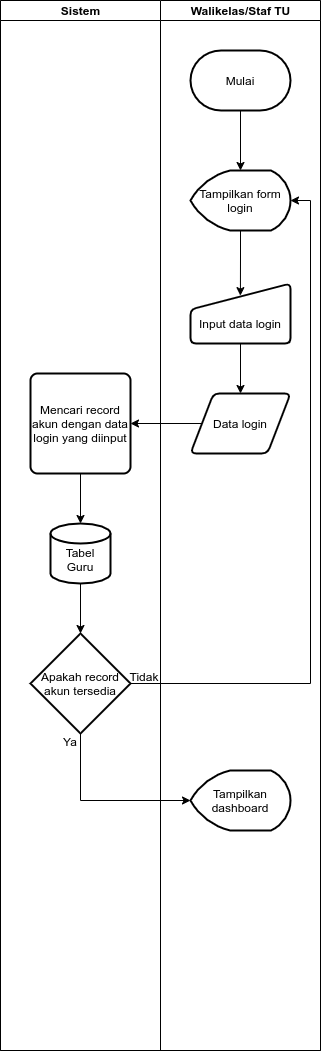

The diagram above was exported from draw.io. Its source (the exported page's mxGraphModel, read from the mxfile embedded in the PNG):
<mxGraphModel dx="739" dy="437" grid="1" gridSize="10" guides="1" tooltips="1" connect="1" arrows="1" fold="1" page="1" pageScale="1" pageWidth="1100" pageHeight="850" background="#ffffff" math="0" shadow="0">
  <root>
    <mxCell id="0" />
    <mxCell id="1" parent="0" />
    <mxCell id="77e6c97f196da883-1" value="" style="swimlane;html=1;childLayout=stackLayout;startSize=0;rounded=0;shadow=0;labelBackgroundColor=none;strokeWidth=1;fontFamily=Verdana;fontSize=8;align=center;" parent="1" vertex="1">
      <mxGeometry x="70" y="90" width="320" height="1050" as="geometry" />
    </mxCell>
    <mxCell id="77e6c97f196da883-3" value="Sistem" style="swimlane;html=1;startSize=20;" parent="77e6c97f196da883-1" vertex="1">
      <mxGeometry width="160" height="1050" as="geometry" />
    </mxCell>
    <mxCell id="JBHgxiN1f_c6C6LNTwu3-11" style="edgeStyle=orthogonalEdgeStyle;rounded=0;orthogonalLoop=1;jettySize=auto;html=1;exitX=0.5;exitY=1;exitDx=0;exitDy=0;entryX=0.5;entryY=0;entryDx=0;entryDy=0;entryPerimeter=0;" parent="77e6c97f196da883-3" source="JBHgxiN1f_c6C6LNTwu3-7" target="JBHgxiN1f_c6C6LNTwu3-10" edge="1">
      <mxGeometry relative="1" as="geometry" />
    </mxCell>
    <mxCell id="JBHgxiN1f_c6C6LNTwu3-7" value="Mencari record akun dengan data login yang diinput" style="rounded=1;whiteSpace=wrap;html=1;absoluteArcSize=1;arcSize=14;strokeWidth=2;" parent="77e6c97f196da883-3" vertex="1">
      <mxGeometry x="30" y="373" width="100" height="100" as="geometry" />
    </mxCell>
    <mxCell id="JBHgxiN1f_c6C6LNTwu3-14" style="edgeStyle=orthogonalEdgeStyle;rounded=0;orthogonalLoop=1;jettySize=auto;html=1;exitX=0.5;exitY=1;exitDx=0;exitDy=0;exitPerimeter=0;entryX=0.5;entryY=0;entryDx=0;entryDy=0;entryPerimeter=0;" parent="77e6c97f196da883-3" source="JBHgxiN1f_c6C6LNTwu3-10" target="JBHgxiN1f_c6C6LNTwu3-13" edge="1">
      <mxGeometry relative="1" as="geometry" />
    </mxCell>
    <mxCell id="JBHgxiN1f_c6C6LNTwu3-10" value="Tabel Guru" style="strokeWidth=2;html=1;shape=mxgraph.flowchart.database;whiteSpace=wrap;spacingTop=12;" parent="77e6c97f196da883-3" vertex="1">
      <mxGeometry x="50" y="523" width="60" height="60" as="geometry" />
    </mxCell>
    <mxCell id="JBHgxiN1f_c6C6LNTwu3-13" value="Apakah record akun tersedia" style="strokeWidth=2;html=1;shape=mxgraph.flowchart.decision;whiteSpace=wrap;" parent="77e6c97f196da883-3" vertex="1">
      <mxGeometry x="30" y="633" width="100" height="100" as="geometry" />
    </mxCell>
    <mxCell id="JBHgxiN1f_c6C6LNTwu3-17" value="Tidak" style="text;html=1;strokeColor=none;fillColor=none;align=center;verticalAlign=middle;whiteSpace=wrap;rounded=0;" parent="77e6c97f196da883-3" vertex="1">
      <mxGeometry x="129" y="668" width="30" height="15" as="geometry" />
    </mxCell>
    <mxCell id="JBHgxiN1f_c6C6LNTwu3-24" value="Ya" style="text;html=1;strokeColor=none;fillColor=none;align=center;verticalAlign=middle;whiteSpace=wrap;rounded=0;" parent="77e6c97f196da883-3" vertex="1">
      <mxGeometry x="60" y="733" width="20" height="15" as="geometry" />
    </mxCell>
    <mxCell id="77e6c97f196da883-4" value="Walikelas/Staf TU" style="swimlane;html=1;startSize=20;" parent="77e6c97f196da883-1" vertex="1">
      <mxGeometry x="160" width="160" height="1050" as="geometry" />
    </mxCell>
    <mxCell id="JBHgxiN1f_c6C6LNTwu3-19" style="edgeStyle=orthogonalEdgeStyle;rounded=0;orthogonalLoop=1;jettySize=auto;html=1;exitX=0.5;exitY=1;exitDx=0;exitDy=0;exitPerimeter=0;entryX=0.5;entryY=0;entryDx=0;entryDy=0;entryPerimeter=0;" parent="77e6c97f196da883-4" source="JBHgxiN1f_c6C6LNTwu3-2" target="JBHgxiN1f_c6C6LNTwu3-18" edge="1">
      <mxGeometry relative="1" as="geometry" />
    </mxCell>
    <mxCell id="JBHgxiN1f_c6C6LNTwu3-2" value="Mulai" style="strokeWidth=2;html=1;shape=mxgraph.flowchart.terminator;whiteSpace=wrap;" parent="77e6c97f196da883-4" vertex="1">
      <mxGeometry x="30" y="50" width="100" height="60" as="geometry" />
    </mxCell>
    <mxCell id="JBHgxiN1f_c6C6LNTwu3-6" style="edgeStyle=orthogonalEdgeStyle;rounded=0;orthogonalLoop=1;jettySize=auto;html=1;exitX=0.5;exitY=1;exitDx=0;exitDy=0;entryX=0.5;entryY=0;entryDx=0;entryDy=0;" parent="77e6c97f196da883-4" source="JBHgxiN1f_c6C6LNTwu3-3" target="JBHgxiN1f_c6C6LNTwu3-5" edge="1">
      <mxGeometry relative="1" as="geometry" />
    </mxCell>
    <mxCell id="JBHgxiN1f_c6C6LNTwu3-3" value="Input data login" style="html=1;strokeWidth=2;shape=manualInput;whiteSpace=wrap;rounded=1;size=26;arcSize=11;spacingTop=20;" parent="77e6c97f196da883-4" vertex="1">
      <mxGeometry x="30" y="283" width="100" height="60" as="geometry" />
    </mxCell>
    <mxCell id="JBHgxiN1f_c6C6LNTwu3-5" value="Data login" style="shape=parallelogram;html=1;strokeWidth=2;perimeter=parallelogramPerimeter;whiteSpace=wrap;rounded=1;arcSize=12;size=0.23;" parent="77e6c97f196da883-4" vertex="1">
      <mxGeometry x="30" y="393" width="100" height="60" as="geometry" />
    </mxCell>
    <mxCell id="JBHgxiN1f_c6C6LNTwu3-20" style="edgeStyle=orthogonalEdgeStyle;rounded=0;orthogonalLoop=1;jettySize=auto;html=1;exitX=0.5;exitY=1;exitDx=0;exitDy=0;exitPerimeter=0;entryX=0.499;entryY=0.202;entryDx=0;entryDy=0;entryPerimeter=0;" parent="77e6c97f196da883-4" source="JBHgxiN1f_c6C6LNTwu3-18" target="JBHgxiN1f_c6C6LNTwu3-3" edge="1">
      <mxGeometry relative="1" as="geometry" />
    </mxCell>
    <mxCell id="JBHgxiN1f_c6C6LNTwu3-18" value="Tampilkan form&lt;br&gt;login" style="strokeWidth=2;html=1;shape=mxgraph.flowchart.display;whiteSpace=wrap;" parent="77e6c97f196da883-4" vertex="1">
      <mxGeometry x="30" y="170" width="100" height="60" as="geometry" />
    </mxCell>
    <mxCell id="JBHgxiN1f_c6C6LNTwu3-22" value="Tampilkan&lt;br&gt;dashboard" style="strokeWidth=2;html=1;shape=mxgraph.flowchart.display;whiteSpace=wrap;" parent="77e6c97f196da883-4" vertex="1">
      <mxGeometry x="30" y="770" width="100" height="60" as="geometry" />
    </mxCell>
    <mxCell id="JBHgxiN1f_c6C6LNTwu3-9" style="edgeStyle=orthogonalEdgeStyle;rounded=0;orthogonalLoop=1;jettySize=auto;html=1;exitX=0;exitY=0.5;exitDx=0;exitDy=0;entryX=1;entryY=0.5;entryDx=0;entryDy=0;" parent="77e6c97f196da883-1" source="JBHgxiN1f_c6C6LNTwu3-5" target="JBHgxiN1f_c6C6LNTwu3-7" edge="1">
      <mxGeometry relative="1" as="geometry" />
    </mxCell>
    <mxCell id="JBHgxiN1f_c6C6LNTwu3-21" style="edgeStyle=orthogonalEdgeStyle;rounded=0;orthogonalLoop=1;jettySize=auto;html=1;exitX=1;exitY=0.5;exitDx=0;exitDy=0;exitPerimeter=0;entryX=1;entryY=0.5;entryDx=0;entryDy=0;entryPerimeter=0;" parent="77e6c97f196da883-1" source="JBHgxiN1f_c6C6LNTwu3-13" target="JBHgxiN1f_c6C6LNTwu3-18" edge="1">
      <mxGeometry relative="1" as="geometry">
        <mxPoint x="479.9999999999998" y="250" as="targetPoint" />
      </mxGeometry>
    </mxCell>
    <mxCell id="JBHgxiN1f_c6C6LNTwu3-23" style="edgeStyle=orthogonalEdgeStyle;rounded=0;orthogonalLoop=1;jettySize=auto;html=1;exitX=0.5;exitY=1;exitDx=0;exitDy=0;exitPerimeter=0;entryX=0;entryY=0.5;entryDx=0;entryDy=0;entryPerimeter=0;" parent="77e6c97f196da883-1" source="JBHgxiN1f_c6C6LNTwu3-13" target="JBHgxiN1f_c6C6LNTwu3-22" edge="1">
      <mxGeometry relative="1" as="geometry" />
    </mxCell>
  </root>
</mxGraphModel>